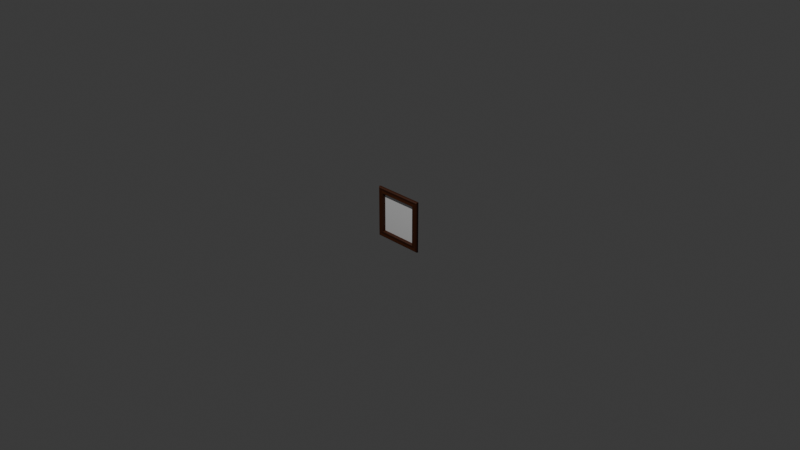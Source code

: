 # Source: Bilderrahmen.blend  (saved by Blender 4.0.36; exported with 4.5.12 LTS)
import bpy
from mathutils import Matrix  # noqa: F401  (used for matrix-valued properties, if any)

bpy.ops.wm.read_factory_settings(use_empty=True)
scene = bpy.context.scene
scene.name = 'Scene'

# ---- collections
col_collection = bpy.data.collections.new('Collection'); scene.collection.children.link(col_collection)

# ---- materials (node trees are filled in below, after node groups)
mat_rahmen = bpy.data.materials.new('Rahmen')
mat_rahmen.alpha_threshold = 0.0
mat_rahmen.use_transparent_shadow = False
mat_rahmen.roughness = 0.5
mat_rahmen.line_color = (0.0, 0.0, 0.0, 1.0)
mat_bild = bpy.data.materials.new('Bild')
mat_bild.use_transparent_shadow = False

# ---- material node trees
mat_rahmen.use_nodes = True; mat_rahmen.node_tree.nodes.clear()
_N = mat_rahmen.node_tree.nodes; _L = mat_rahmen.node_tree.links
n0 = _N.new('ShaderNodeOutputMaterial'); n0.name = 'Material Output'; n0.location = (300, 300)
n1 = _N.new('ShaderNodeBsdfPrincipled'); n1.name = 'Principled BSDF'; n1.location = (10, 300)
n1.inputs[0].default_value = (0.05318, 0.01112, 0.0, 1.0)
n1.inputs[3].default_value = 1.45
_L.new(n1.outputs[0], n0.inputs[0])
n0.is_active_output = True
mat_bild.use_nodes = True; mat_bild.node_tree.nodes.clear()
_N = mat_bild.node_tree.nodes; _L = mat_bild.node_tree.links
n0 = _N.new('ShaderNodeBsdfPrincipled'); n0.name = 'Principled BSDF'; n0.location = (10, 300)
n0.inputs[3].default_value = 1.45
n1 = _N.new('ShaderNodeOutputMaterial'); n1.name = 'Material Output'; n1.location = (300, 300)
_L.new(n0.outputs[0], n1.inputs[0])
n1.is_active_output = True

# ---- world
world_world = bpy.data.worlds.new('World'); scene.world = world_world
world_world.use_nodes = True; world_world.node_tree.nodes.clear()
_N = world_world.node_tree.nodes; _L = world_world.node_tree.links
n0 = _N.new('ShaderNodeOutputWorld'); n0.name = 'World Output'; n0.location = (300, 300)
n1 = _N.new('ShaderNodeBackground'); n1.name = 'Background'; n1.location = (10, 300)
n1.inputs[0].default_value = (0.05088, 0.05088, 0.05088, 1.0)
_L.new(n1.outputs[0], n0.inputs[0])
n0.is_active_output = True
world_world.color = (0.05088, 0.05088, 0.05088)
world_world.use_sun_shadow = False
world_world.sun_shadow_jitter_overblur = 0.0

# ---- cameras
cam_camera = bpy.data.cameras.new('Camera')
cam_camera.clip_end = 100.0
cam_camera.ortho_scale = 7.314

# ---- lights
light_light = bpy.data.lights.new('Light', 'POINT')
light_light.transmission_factor = 0.0
light_light.use_soft_falloff = False
light_light.energy = 1000.0
light_light.shadow_soft_size = 0.1
light_light.shadow_maximum_resolution = 0.006
light_light.use_absolute_resolution = True

# ---- meshes
me_cube = bpy.data.meshes.new('Cube')
me_cube.from_pydata([(1.0, -0.002505, 1.0), (1.0, -0.002505, -1.0), (-1.0, -0.002505, 1.0), (-1.0, -0.002505, -1.0), (1.0, -0.06461, 1.0), (0.7824, -0.1019, 0.7824), (0.7824, -0.1019, -0.7824), (1.0, -0.06461, -1.0), (-0.7824, -0.1019, 0.7824), (-1.0, -0.06461, 1.0), (-0.7824, -0.1019, -0.7824), (-1.0, -0.06461, -1.0), (-0.9627, -0.1019, -0.9627), (-0.9627, -0.1019, 0.9627), (0.9627, -0.1019, 0.9627), (0.9627, -0.1019, -0.9627), (-0.8725, -0.08034, -0.8725), (-0.8725, -0.08034, 0.8725), (0.8725, -0.08034, 0.8725), (0.8725, -0.08034, -0.8725), (0.7405, -0.002505, 0.7405), (0.7405, -0.002505, -0.7405), (-0.7405, -0.002505, 0.7405), (-0.7405, -0.002505, -0.7405)], [], [(3, 1, 7, 11), (0, 2, 9, 4), (11, 9, 2, 3), (3, 2, 0, 1), (12, 13, 9, 11), (14, 15, 7, 4), (4, 9, 13, 14), (11, 7, 15, 12), (1, 0, 4, 7), (16, 17, 13, 12), (18, 19, 15, 14), (17, 18, 14, 13), (19, 16, 12, 15), (6, 10, 16, 19), (8, 5, 18, 17), (5, 6, 19, 18), (10, 8, 17, 16), (5, 8, 22, 20), (8, 10, 23, 22), (10, 6, 21, 23), (6, 5, 20, 21)])
me_cube.polygons.foreach_set('material_index', [0, 0, 0, 1, 0, 0, 0, 0, 0, 0, 0, 0, 0, 0, 0, 0, 0, 0, 0, 0, 0])
_uv = me_cube.uv_layers.new(name='UVMap')
_uv.uv.foreach_set('vector', [0.5362, 0.4905, 0.5362, 1.0, 0.5207, 1.0, 0.5207, 0.4905, 0.5362, 1.0, 0.5362, 0.4905, 0.5517, 0.4905, 0.5517, 1.0, 0.5741, 1.0, 0.5741, 0.4905, 0.5896, 0.4905, 0.5896, 1.0, 0.0, 0.5095, 0.0, 0.0, 0.5095, 0.0, 0.5095, 0.5095, 0.5629, 0.9905, 0.5629, 0.5, 0.5741, 0.4905, 0.5741, 1.0, 0.6164, 0.5, 0.6164, 0.9905, 0.6052, 1.0, 0.6052, 0.4905, 0.5517, 1.0, 0.5517, 0.4905, 0.5629, 0.5, 0.5629, 0.9905, 0.5207, 0.4905, 0.5207, 1.0, 0.5095, 0.9905, 0.5095, 0.5, 0.5896, 1.0, 0.5896, 0.4905, 0.6052, 0.4905, 0.6052, 1.0, 0.975, 0.02297, 0.5319, 0.02297, 0.5095, 2.328e-08, 0.9983, 1.916e-09, 0.5319, 0.4675, 0.975, 0.4675, 0.9983, 0.4905, 0.5095, 0.4905, 0.5319, 0.02297, 0.5319, 0.4675, 0.5095, 0.4905, 0.5095, 2.328e-08, 0.975, 0.4675, 0.975, 0.02297, 0.9983, 1.916e-09, 0.9983, 0.4905, 0.9525, 0.4446, 0.9525, 0.04593, 0.975, 0.02297, 0.975, 0.4675, 0.5553, 0.04593, 0.5553, 0.4446, 0.5319, 0.4675, 0.5319, 0.02297, 0.5553, 0.4446, 0.9525, 0.4446, 0.975, 0.4675, 0.5319, 0.4675, 0.9525, 0.04593, 0.5553, 0.04593, 0.5319, 0.02297, 0.975, 0.02297, 0.6433, 0.4905, 0.6433, 0.8891, 0.6164, 0.8785, 0.6164, 0.5012, 0.6972, 0.4905, 0.6972, 0.8891, 0.6702, 0.8785, 0.6702, 0.5012, 0.6702, 0.4905, 0.6702, 0.8891, 0.6433, 0.8785, 0.6433, 0.5012, 0.6972, 0.8891, 0.6972, 0.4905, 0.7241, 0.5012, 0.7241, 0.8785])
me_cube.materials.append(mat_rahmen)
me_cube.materials.append(mat_bild)
me_cube.use_mirror_vertex_groups = False
me_cube.update()

# ---- objects
ob_cube = bpy.data.objects.new('Cube', me_cube)
ob_light = bpy.data.objects.new('Light', light_light)
ob_camera = bpy.data.objects.new('Camera', cam_camera)

# ---- transforms, parenting, visibility, modifiers, constraints
ob_cube.location = (0.0, 0.0, 0.0)
ob_cube.scale = (0.2781, 0.2781, 0.2781)
ob_cube.lock_rotations_4d = False
ob_cube.empty_display_type = 'ARROWS'
ob_cube.lineart.crease_threshold = 0.0
ob_light.location = (0.1953, -3.465, 5.904)
ob_light.rotation_euler = (0.6503, 0.05522, 1.866)
ob_light.lock_rotations_4d = False
ob_light.empty_display_type = 'ARROWS'
ob_light.color = (0.0, 0.0, 0.0, 0.0)
ob_light.lineart.crease_threshold = 0.0
ob_camera.location = (7.359, -6.926, 4.958)
ob_camera.rotation_euler = (1.109, 0.0, 0.8149)
ob_camera.lock_rotations_4d = False
ob_camera.empty_display_type = 'ARROWS'
ob_camera.color = (0.0, 0.0, 0.0, 0.0)
ob_camera.display_type = 'WIRE'
ob_camera.lineart.crease_threshold = 0.0

# ---- collection membership
col_collection.objects.link(ob_cube)
col_collection.objects.link(ob_light)
col_collection.objects.link(ob_camera)

# ---- scene / render settings (as saved in the file)
scene.camera = ob_camera
scene.frame_start = 1; scene.frame_end = 250; scene.frame_set(1)
scene.render.engine = 'BLENDER_EEVEE_NEXT'
scene.cycles.sampling_pattern = 'TABULATED_SOBOL'
bpy.context.view_layer.update()
